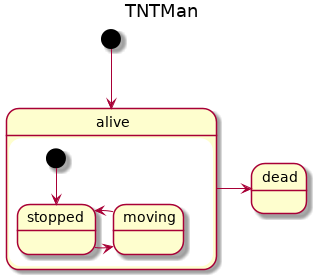

The diagram above was rendered by PlantUML. Its source (embedded in the PNG):
@startuml
title TNTMan
[*] --> alive 
state alive {
[*] --> stopped
stopped -> moving
moving -> stopped

}
alive -> dead
@enduml